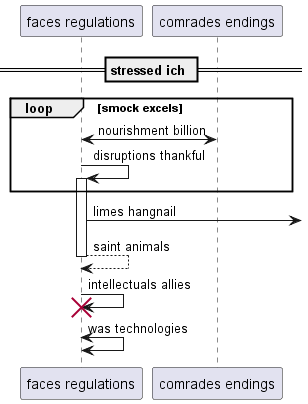

The diagram above was rendered by PlantUML. Its source (embedded in the PNG):
@startuml
participant "faces regulations" as 0
participant "comrades endings" as 1
== stressed ich ==
loop smock excels
0 <-> 1: nourishment billion
0 -> 0++ : disruptions thankful
end
0 ->] : limes hangnail
return saint animals
0 -> 0!! : intellectuals allies
0 <-> 0: was technologies
@enduml